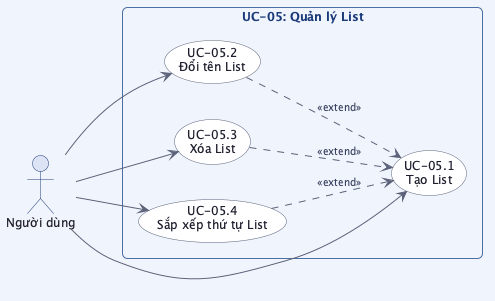

The diagram above was rendered by PlantUML. Its source (embedded in the PNG):
@startuml usecase_uc05

skinparam linetype curve
skinparam defaultFontSize 12
skinparam backgroundColor #f4f6fb
skinparam usecase {
    BackgroundColor #ffffff
    BorderColor #5b6279
    FontColor #1e1e2e
    ArrowColor #5b6279
}
skinparam actor {
    BackgroundColor #dce3f5
    BorderColor #1a3a7a
    FontColor #1e1e2e
}
skinparam rectangle {
    BackgroundColor #f0f4fd
    BorderColor #4a6fa5
    FontColor #1a3a7a
    FontStyle bold
    RoundCorner 10
}
skinparam arrow {
    Color #5b6279
    FontColor #3b4261
    FontSize 10
}

left to right direction

actor "Người dùng" as user

rectangle "UC-05: Quản lý List" {
    usecase "UC-05.1\nTạo List" as UC051
    usecase "UC-05.2\nĐổi tên List" as UC052
    usecase "UC-05.3\nXóa List" as UC053
    usecase "UC-05.4\nSắp xếp thứ tự List" as UC054
}

user --> UC051
user --> UC052
user --> UC053
user --> UC054

UC052 ..> UC051 : <<extend>>
UC053 ..> UC051 : <<extend>>
UC054 ..> UC051 : <<extend>>

@enduml